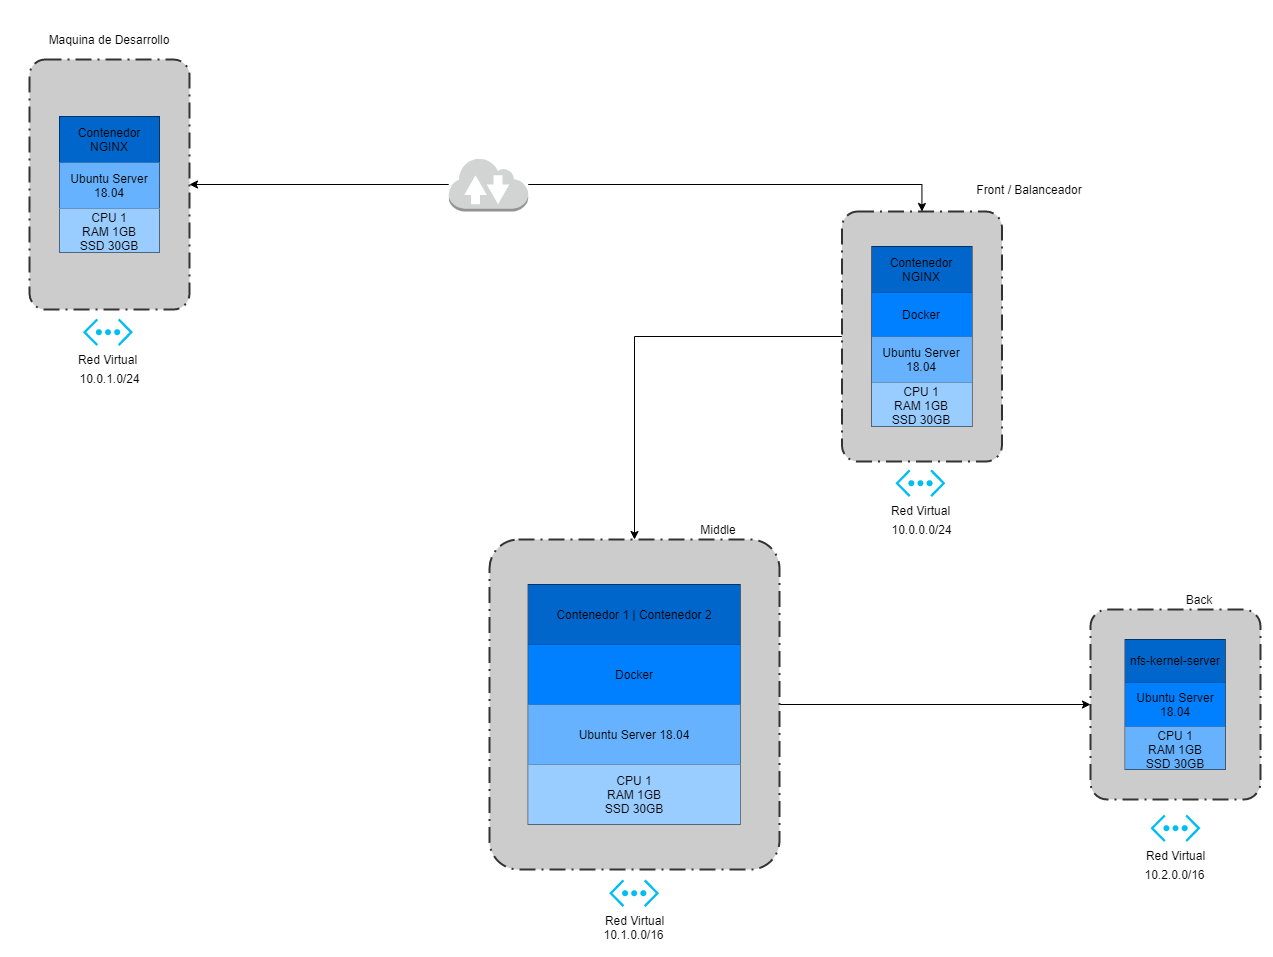

The diagram above was exported from draw.io. Its source (the exported page's mxGraphModel, read from the mxfile embedded in the PNG):
<mxGraphModel dx="1583" dy="616" grid="1" gridSize="10" guides="1" tooltips="1" connect="1" arrows="1" fold="1" page="1" pageScale="1" pageWidth="827" pageHeight="1169" math="0" shadow="0">
  <root>
    <mxCell id="0" />
    <mxCell id="1" parent="0" />
    <mxCell id="sfXh4jh1Oye7ONKLBqg9-81" value="" style="rounded=1;arcSize=10;dashed=1;strokeColor=#333333;fillColor=#CCCCCC;gradientColor=none;dashPattern=8 3 1 3;strokeWidth=2;" vertex="1" parent="1">
      <mxGeometry x="620" y="720" width="160" height="250" as="geometry" />
    </mxCell>
    <mxCell id="sfXh4jh1Oye7ONKLBqg9-82" style="edgeStyle=orthogonalEdgeStyle;rounded=0;orthogonalLoop=1;jettySize=auto;html=1;exitX=0;exitY=0.5;exitDx=0;exitDy=0;entryX=0.5;entryY=0;entryDx=0;entryDy=0;" edge="1" parent="1" source="sfXh4jh1Oye7ONKLBqg9-83" target="sfXh4jh1Oye7ONKLBqg9-93">
      <mxGeometry relative="1" as="geometry" />
    </mxCell>
    <mxCell id="sfXh4jh1Oye7ONKLBqg9-83" value="" style="rounded=1;arcSize=10;dashed=1;strokeColor=#333333;fillColor=#CCCCCC;gradientColor=none;dashPattern=8 3 1 3;strokeWidth=2;" vertex="1" parent="1">
      <mxGeometry x="1432.44" y="872" width="160" height="250" as="geometry" />
    </mxCell>
    <mxCell id="sfXh4jh1Oye7ONKLBqg9-91" value="" style="rounded=1;arcSize=10;dashed=1;strokeColor=#333333;fillColor=#CCCCCC;gradientColor=none;dashPattern=8 3 1 3;strokeWidth=2;" vertex="1" parent="1">
      <mxGeometry x="1680.99" y="1270" width="170" height="190" as="geometry" />
    </mxCell>
    <mxCell id="sfXh4jh1Oye7ONKLBqg9-92" style="edgeStyle=orthogonalEdgeStyle;rounded=0;orthogonalLoop=1;jettySize=auto;html=1;exitX=1;exitY=0.5;exitDx=0;exitDy=0;entryX=0;entryY=0.5;entryDx=0;entryDy=0;" edge="1" parent="1" source="sfXh4jh1Oye7ONKLBqg9-93" target="sfXh4jh1Oye7ONKLBqg9-91">
      <mxGeometry relative="1" as="geometry" />
    </mxCell>
    <mxCell id="sfXh4jh1Oye7ONKLBqg9-93" value="" style="rounded=1;arcSize=10;dashed=1;strokeColor=#333333;fillColor=#CCCCCC;gradientColor=none;dashPattern=8 3 1 3;strokeWidth=2;" vertex="1" parent="1">
      <mxGeometry x="1080" y="1200" width="290" height="330" as="geometry" />
    </mxCell>
    <mxCell id="sfXh4jh1Oye7ONKLBqg9-84" value="" style="shape=table;html=1;whiteSpace=wrap;startSize=0;container=1;collapsible=0;childLayout=tableLayout;" vertex="1" parent="1">
      <mxGeometry x="650" y="777" width="100" height="136" as="geometry" />
    </mxCell>
    <mxCell id="sfXh4jh1Oye7ONKLBqg9-85" value="" style="shape=partialRectangle;html=1;whiteSpace=wrap;collapsible=0;dropTarget=0;pointerEvents=0;fillColor=none;top=0;left=0;bottom=0;right=0;points=[[0,0.5],[1,0.5]];portConstraint=eastwest;" vertex="1" parent="sfXh4jh1Oye7ONKLBqg9-84">
      <mxGeometry width="100" height="46" as="geometry" />
    </mxCell>
    <mxCell id="sfXh4jh1Oye7ONKLBqg9-86" value="Contenedor NGINX" style="shape=partialRectangle;html=1;whiteSpace=wrap;connectable=0;overflow=hidden;fillColor=#0066CC;top=0;left=0;bottom=0;right=0;" vertex="1" parent="sfXh4jh1Oye7ONKLBqg9-85">
      <mxGeometry width="100" height="46" as="geometry" />
    </mxCell>
    <mxCell id="sfXh4jh1Oye7ONKLBqg9-87" value="" style="shape=partialRectangle;html=1;whiteSpace=wrap;collapsible=0;dropTarget=0;pointerEvents=0;fillColor=none;top=0;left=0;bottom=0;right=0;points=[[0,0.5],[1,0.5]];portConstraint=eastwest;" vertex="1" parent="sfXh4jh1Oye7ONKLBqg9-84">
      <mxGeometry y="46" width="100" height="46" as="geometry" />
    </mxCell>
    <mxCell id="sfXh4jh1Oye7ONKLBqg9-88" value="Ubuntu Server 18.04" style="shape=partialRectangle;html=1;whiteSpace=wrap;connectable=0;overflow=hidden;fillColor=#66B2FF;top=0;left=0;bottom=0;right=0;" vertex="1" parent="sfXh4jh1Oye7ONKLBqg9-87">
      <mxGeometry width="100" height="46" as="geometry" />
    </mxCell>
    <mxCell id="sfXh4jh1Oye7ONKLBqg9-89" style="shape=partialRectangle;html=1;whiteSpace=wrap;collapsible=0;dropTarget=0;pointerEvents=0;fillColor=none;top=0;left=0;bottom=0;right=0;points=[[0,0.5],[1,0.5]];portConstraint=eastwest;" vertex="1" parent="sfXh4jh1Oye7ONKLBqg9-84">
      <mxGeometry y="92" width="100" height="44" as="geometry" />
    </mxCell>
    <mxCell id="sfXh4jh1Oye7ONKLBqg9-90" value="CPU 1&lt;br&gt;RAM 1GB&lt;br&gt;SSD 30GB" style="shape=partialRectangle;html=1;whiteSpace=wrap;connectable=0;overflow=hidden;fillColor=#99CCFF;top=0;left=0;bottom=0;right=0;" vertex="1" parent="sfXh4jh1Oye7ONKLBqg9-89">
      <mxGeometry width="100" height="44" as="geometry" />
    </mxCell>
    <mxCell id="sfXh4jh1Oye7ONKLBqg9-94" value="Red Virtual" style="verticalLabelPosition=bottom;html=1;verticalAlign=top;align=center;strokeColor=none;fillColor=#00BEF2;shape=mxgraph.azure.virtual_network;pointerEvents=1;" vertex="1" parent="1">
      <mxGeometry x="1199.6299999999999" y="1540" width="50" height="27.500000000000004" as="geometry" />
    </mxCell>
    <mxCell id="sfXh4jh1Oye7ONKLBqg9-95" value="10.1.0.0/16&lt;span style=&quot;color: rgba(0 , 0 , 0 , 0) ; font-family: monospace ; font-size: 0px&quot;&gt;%3CmxGraphModel%3E%3Croot%3E%3CmxCell%20id%3D%220%22%2F%3E%3CmxCell%20id%3D%221%22%20parent%3D%220%22%2F%3E%3CmxCell%20id%3D%222%22%20value%3D%2213.65.145.212%22%20style%3D%22text%3Bhtml%3D1%3BstrokeColor%3Dnone%3BfillColor%3Dnone%3Balign%3Dcenter%3BverticalAlign%3Dmiddle%3BwhiteSpace%3Dwrap%3Brounded%3D0%3B%22%20vertex%3D%221%22%20parent%3D%221%22%3E%3CmxGeometry%20x%3D%22399.37%22%20y%3D%22111.75%22%20width%3D%2286.88%22%20height%3D%2220%22%20as%3D%22geometry%22%2F%3E%3C%2FmxCell%3E%3C%2Froot%3E%3C%2FmxGraphModel%3E&lt;/span&gt;" style="text;html=1;strokeColor=none;fillColor=none;align=center;verticalAlign=middle;whiteSpace=wrap;rounded=0;" vertex="1" parent="1">
      <mxGeometry x="1181.19" y="1585" width="86.88" height="20" as="geometry" />
    </mxCell>
    <mxCell id="sfXh4jh1Oye7ONKLBqg9-96" value="Red Virtual" style="verticalLabelPosition=bottom;html=1;verticalAlign=top;align=center;strokeColor=none;fillColor=#00BEF2;shape=mxgraph.azure.virtual_network;pointerEvents=1;" vertex="1" parent="1">
      <mxGeometry x="1740.99" y="1475" width="50" height="27.500000000000004" as="geometry" />
    </mxCell>
    <mxCell id="sfXh4jh1Oye7ONKLBqg9-97" value="10.2.0.0/16&lt;span style=&quot;color: rgba(0 , 0 , 0 , 0) ; font-family: monospace ; font-size: 0px&quot;&gt;%3CmxGraphModel%3E%3Croot%3E%3CmxCell%20id%3D%220%22%2F%3E%3CmxCell%20id%3D%221%22%20parent%3D%220%22%2F%3E%3CmxCell%20id%3D%222%22%20value%3D%2213.65.145.212%22%20style%3D%22text%3Bhtml%3D1%3BstrokeColor%3Dnone%3BfillColor%3Dnone%3Balign%3Dcenter%3BverticalAlign%3Dmiddle%3BwhiteSpace%3Dwrap%3Brounded%3D0%3B%22%20vertex%3D%221%22%20parent%3D%221%22%3E%3CmxGeometry%20x%3D%22399.37%22%20y%3D%22111.75%22%20width%3D%2286.88%22%20height%3D%2220%22%20as%3D%22geometry%22%2F%3E%3C%2FmxCell%3E%3C%2Froot%3E%3C%2FmxGraphModel%3E&lt;/span&gt;" style="text;html=1;strokeColor=none;fillColor=none;align=center;verticalAlign=middle;whiteSpace=wrap;rounded=0;" vertex="1" parent="1">
      <mxGeometry x="1722.22" y="1525" width="86.88" height="20" as="geometry" />
    </mxCell>
    <mxCell id="sfXh4jh1Oye7ONKLBqg9-98" value="Red Virtual" style="verticalLabelPosition=bottom;html=1;verticalAlign=top;align=center;strokeColor=none;fillColor=#00BEF2;shape=mxgraph.azure.virtual_network;pointerEvents=1;" vertex="1" parent="1">
      <mxGeometry x="1485.91" y="1130" width="50" height="27.500000000000004" as="geometry" />
    </mxCell>
    <mxCell id="sfXh4jh1Oye7ONKLBqg9-99" value="10.0.0.0/24&lt;span style=&quot;color: rgba(0 , 0 , 0 , 0) ; font-family: monospace ; font-size: 0px&quot;&gt;%3CmxGraphModel%3E%3Croot%3E%3CmxCell%20id%3D%220%22%2F%3E%3CmxCell%20id%3D%221%22%20parent%3D%220%22%2F%3E%3CmxCell%20id%3D%222%22%20value%3D%2213.65.145.212%22%20style%3D%22text%3Bhtml%3D1%3BstrokeColor%3Dnone%3BfillColor%3Dnone%3Balign%3Dcenter%3BverticalAlign%3Dmiddle%3BwhiteSpace%3Dwrap%3Brounded%3D0%3B%22%20vertex%3D%221%22%20parent%3D%221%22%3E%3CmxGeometry%20x%3D%22399.37%22%20y%3D%22111.75%22%20width%3D%2286.88%22%20height%3D%2220%22%20as%3D%22geometry%22%2F%3E%3C%2FmxCell%3E%3C%2Froot%3E%3C%2FmxGraphModel%3E&lt;/span&gt;" style="text;html=1;strokeColor=none;fillColor=none;align=center;verticalAlign=middle;whiteSpace=wrap;rounded=0;" vertex="1" parent="1">
      <mxGeometry x="1469" y="1180" width="86.88" height="20" as="geometry" />
    </mxCell>
    <mxCell id="sfXh4jh1Oye7ONKLBqg9-100" value="Middle" style="text;html=1;strokeColor=none;fillColor=none;align=center;verticalAlign=middle;whiteSpace=wrap;rounded=0;" vertex="1" parent="1">
      <mxGeometry x="1248.1200000000001" y="1180" width="121.88" height="20" as="geometry" />
    </mxCell>
    <mxCell id="sfXh4jh1Oye7ONKLBqg9-101" value="Back" style="text;html=1;strokeColor=none;fillColor=none;align=center;verticalAlign=middle;whiteSpace=wrap;rounded=0;" vertex="1" parent="1">
      <mxGeometry x="1729.11" y="1250" width="121.88" height="20" as="geometry" />
    </mxCell>
    <mxCell id="sfXh4jh1Oye7ONKLBqg9-103" style="edgeStyle=orthogonalEdgeStyle;rounded=0;orthogonalLoop=1;jettySize=auto;html=1;" edge="1" parent="1" source="sfXh4jh1Oye7ONKLBqg9-104" target="sfXh4jh1Oye7ONKLBqg9-81">
      <mxGeometry relative="1" as="geometry" />
    </mxCell>
    <mxCell id="sfXh4jh1Oye7ONKLBqg9-134" style="edgeStyle=orthogonalEdgeStyle;rounded=0;orthogonalLoop=1;jettySize=auto;html=1;entryX=0.5;entryY=0;entryDx=0;entryDy=0;" edge="1" parent="1" source="sfXh4jh1Oye7ONKLBqg9-104" target="sfXh4jh1Oye7ONKLBqg9-83">
      <mxGeometry relative="1" as="geometry" />
    </mxCell>
    <mxCell id="sfXh4jh1Oye7ONKLBqg9-104" value="" style="outlineConnect=0;dashed=0;verticalLabelPosition=bottom;verticalAlign=top;align=center;html=1;shape=mxgraph.aws3.internet_2;fillColor=#D2D3D3;gradientColor=none;strokeColor=#0066CC;" vertex="1" parent="1">
      <mxGeometry x="1039.22" y="818" width="79.5" height="54" as="geometry" />
    </mxCell>
    <mxCell id="sfXh4jh1Oye7ONKLBqg9-105" value="Front / Balanceador" style="text;html=1;strokeColor=none;fillColor=none;align=center;verticalAlign=middle;whiteSpace=wrap;rounded=0;" vertex="1" parent="1">
      <mxGeometry x="1559.1100000000001" y="840" width="121.88" height="20" as="geometry" />
    </mxCell>
    <mxCell id="sfXh4jh1Oye7ONKLBqg9-131" value="Red Virtual" style="verticalLabelPosition=bottom;html=1;verticalAlign=top;align=center;strokeColor=none;fillColor=#00BEF2;shape=mxgraph.azure.virtual_network;pointerEvents=1;" vertex="1" parent="1">
      <mxGeometry x="673.47" y="979" width="50" height="27.500000000000004" as="geometry" />
    </mxCell>
    <mxCell id="sfXh4jh1Oye7ONKLBqg9-132" value="10.0.1.0/24&lt;span style=&quot;color: rgba(0 , 0 , 0 , 0) ; font-family: monospace ; font-size: 0px&quot;&gt;%3CmxGraphModel%3E%3Croot%3E%3CmxCell%20id%3D%220%22%2F%3E%3CmxCell%20id%3D%221%22%20parent%3D%220%22%2F%3E%3CmxCell%20id%3D%222%22%20value%3D%2213.65.145.212%22%20style%3D%22text%3Bhtml%3D1%3BstrokeColor%3Dnone%3BfillColor%3Dnone%3Balign%3Dcenter%3BverticalAlign%3Dmiddle%3BwhiteSpace%3Dwrap%3Brounded%3D0%3B%22%20vertex%3D%221%22%20parent%3D%221%22%3E%3CmxGeometry%20x%3D%22399.37%22%20y%3D%22111.75%22%20width%3D%2286.88%22%20height%3D%2220%22%20as%3D%22geometry%22%2F%3E%3C%2FmxCell%3E%3C%2Froot%3E%3C%2FmxGraphModel%3E&lt;/span&gt;" style="text;html=1;strokeColor=none;fillColor=none;align=center;verticalAlign=middle;whiteSpace=wrap;rounded=0;" vertex="1" parent="1">
      <mxGeometry x="656.5600000000001" y="1029" width="86.88" height="20" as="geometry" />
    </mxCell>
    <mxCell id="sfXh4jh1Oye7ONKLBqg9-133" value="Maquina de Desarrollo" style="text;html=1;strokeColor=none;fillColor=none;align=center;verticalAlign=middle;whiteSpace=wrap;rounded=0;" vertex="1" parent="1">
      <mxGeometry x="633.03" y="690" width="133.93" height="20" as="geometry" />
    </mxCell>
    <mxCell id="sfXh4jh1Oye7ONKLBqg9-106" value="" style="shape=table;html=1;whiteSpace=wrap;startSize=0;container=1;collapsible=0;childLayout=tableLayout;" vertex="1" parent="1">
      <mxGeometry x="1118.72" y="1245" width="211.83" height="240" as="geometry" />
    </mxCell>
    <mxCell id="sfXh4jh1Oye7ONKLBqg9-107" value="" style="shape=partialRectangle;html=1;whiteSpace=wrap;collapsible=0;dropTarget=0;pointerEvents=0;fillColor=none;top=0;left=0;bottom=0;right=0;points=[[0,0.5],[1,0.5]];portConstraint=eastwest;" vertex="1" parent="sfXh4jh1Oye7ONKLBqg9-106">
      <mxGeometry width="211.83" height="60" as="geometry" />
    </mxCell>
    <mxCell id="sfXh4jh1Oye7ONKLBqg9-108" value="&lt;span&gt;Contenedor 1 | Contenedor 2&lt;br&gt;&lt;/span&gt;" style="shape=partialRectangle;html=1;whiteSpace=wrap;connectable=0;overflow=hidden;fillColor=#0066CC;top=0;left=0;bottom=0;right=0;" vertex="1" parent="sfXh4jh1Oye7ONKLBqg9-107">
      <mxGeometry width="212" height="60" as="geometry" />
    </mxCell>
    <mxCell id="sfXh4jh1Oye7ONKLBqg9-109" value="" style="shape=partialRectangle;html=1;whiteSpace=wrap;collapsible=0;dropTarget=0;pointerEvents=0;fillColor=none;top=0;left=0;bottom=0;right=0;points=[[0,0.5],[1,0.5]];portConstraint=eastwest;" vertex="1" parent="sfXh4jh1Oye7ONKLBqg9-106">
      <mxGeometry y="60" width="211.83" height="60" as="geometry" />
    </mxCell>
    <mxCell id="sfXh4jh1Oye7ONKLBqg9-110" value="Docker" style="shape=partialRectangle;html=1;whiteSpace=wrap;connectable=0;overflow=hidden;fillColor=#007FFF;top=0;left=0;bottom=0;right=0;" vertex="1" parent="sfXh4jh1Oye7ONKLBqg9-109">
      <mxGeometry width="212" height="60" as="geometry" />
    </mxCell>
    <mxCell id="sfXh4jh1Oye7ONKLBqg9-111" value="" style="shape=partialRectangle;html=1;whiteSpace=wrap;collapsible=0;dropTarget=0;pointerEvents=0;fillColor=none;top=0;left=0;bottom=0;right=0;points=[[0,0.5],[1,0.5]];portConstraint=eastwest;" vertex="1" parent="sfXh4jh1Oye7ONKLBqg9-106">
      <mxGeometry y="120" width="211.83" height="60" as="geometry" />
    </mxCell>
    <mxCell id="sfXh4jh1Oye7ONKLBqg9-112" value="Ubuntu Server 18.04" style="shape=partialRectangle;html=1;whiteSpace=wrap;connectable=0;overflow=hidden;fillColor=#66B2FF;top=0;left=0;bottom=0;right=0;" vertex="1" parent="sfXh4jh1Oye7ONKLBqg9-111">
      <mxGeometry width="212" height="60" as="geometry" />
    </mxCell>
    <mxCell id="sfXh4jh1Oye7ONKLBqg9-113" style="shape=partialRectangle;html=1;whiteSpace=wrap;collapsible=0;dropTarget=0;pointerEvents=0;fillColor=none;top=0;left=0;bottom=0;right=0;points=[[0,0.5],[1,0.5]];portConstraint=eastwest;" vertex="1" parent="sfXh4jh1Oye7ONKLBqg9-106">
      <mxGeometry y="180" width="211.83" height="60" as="geometry" />
    </mxCell>
    <mxCell id="sfXh4jh1Oye7ONKLBqg9-114" value="CPU 1&lt;br&gt;RAM 1GB&lt;br&gt;SSD 30GB" style="shape=partialRectangle;html=1;whiteSpace=wrap;connectable=0;overflow=hidden;fillColor=#99CCFF;top=0;left=0;bottom=0;right=0;" vertex="1" parent="sfXh4jh1Oye7ONKLBqg9-113">
      <mxGeometry width="212" height="60" as="geometry" />
    </mxCell>
    <mxCell id="sfXh4jh1Oye7ONKLBqg9-124" value="" style="shape=table;html=1;whiteSpace=wrap;startSize=0;container=1;collapsible=0;childLayout=tableLayout;" vertex="1" parent="1">
      <mxGeometry x="1715.66" y="1300" width="100" height="130" as="geometry" />
    </mxCell>
    <mxCell id="sfXh4jh1Oye7ONKLBqg9-125" value="" style="shape=partialRectangle;html=1;whiteSpace=wrap;collapsible=0;dropTarget=0;pointerEvents=0;fillColor=none;top=0;left=0;bottom=0;right=0;points=[[0,0.5],[1,0.5]];portConstraint=eastwest;" vertex="1" parent="sfXh4jh1Oye7ONKLBqg9-124">
      <mxGeometry width="100" height="43" as="geometry" />
    </mxCell>
    <mxCell id="sfXh4jh1Oye7ONKLBqg9-126" value="nfs-kernel-server" style="shape=partialRectangle;html=1;whiteSpace=wrap;connectable=0;overflow=hidden;fillColor=#0066CC;top=0;left=0;bottom=0;right=0;" vertex="1" parent="sfXh4jh1Oye7ONKLBqg9-125">
      <mxGeometry width="100" height="43" as="geometry" />
    </mxCell>
    <mxCell id="sfXh4jh1Oye7ONKLBqg9-127" value="" style="shape=partialRectangle;html=1;whiteSpace=wrap;collapsible=0;dropTarget=0;pointerEvents=0;fillColor=none;top=0;left=0;bottom=0;right=0;points=[[0,0.5],[1,0.5]];portConstraint=eastwest;" vertex="1" parent="sfXh4jh1Oye7ONKLBqg9-124">
      <mxGeometry y="43" width="100" height="44" as="geometry" />
    </mxCell>
    <mxCell id="sfXh4jh1Oye7ONKLBqg9-128" value="Ubuntu Server 18.04" style="shape=partialRectangle;html=1;whiteSpace=wrap;connectable=0;overflow=hidden;fillColor=#007FFF;top=0;left=0;bottom=0;right=0;" vertex="1" parent="sfXh4jh1Oye7ONKLBqg9-127">
      <mxGeometry width="100" height="44" as="geometry" />
    </mxCell>
    <mxCell id="sfXh4jh1Oye7ONKLBqg9-129" value="" style="shape=partialRectangle;html=1;whiteSpace=wrap;collapsible=0;dropTarget=0;pointerEvents=0;fillColor=none;top=0;left=0;bottom=0;right=0;points=[[0,0.5],[1,0.5]];portConstraint=eastwest;" vertex="1" parent="sfXh4jh1Oye7ONKLBqg9-124">
      <mxGeometry y="87" width="100" height="43" as="geometry" />
    </mxCell>
    <mxCell id="sfXh4jh1Oye7ONKLBqg9-130" value="CPU 1&lt;br&gt;RAM 1GB&lt;br&gt;SSD 30GB" style="shape=partialRectangle;html=1;whiteSpace=wrap;connectable=0;overflow=hidden;fillColor=#66B2FF;top=0;left=0;bottom=0;right=0;" vertex="1" parent="sfXh4jh1Oye7ONKLBqg9-129">
      <mxGeometry width="100" height="43" as="geometry" />
    </mxCell>
    <mxCell id="sfXh4jh1Oye7ONKLBqg9-115" value="" style="shape=table;html=1;whiteSpace=wrap;startSize=0;container=1;collapsible=0;childLayout=tableLayout;" vertex="1" parent="1">
      <mxGeometry x="1462.44" y="907" width="100" height="180" as="geometry" />
    </mxCell>
    <mxCell id="sfXh4jh1Oye7ONKLBqg9-116" value="" style="shape=partialRectangle;html=1;whiteSpace=wrap;collapsible=0;dropTarget=0;pointerEvents=0;fillColor=none;top=0;left=0;bottom=0;right=0;points=[[0,0.5],[1,0.5]];portConstraint=eastwest;" vertex="1" parent="sfXh4jh1Oye7ONKLBqg9-115">
      <mxGeometry width="100" height="46" as="geometry" />
    </mxCell>
    <mxCell id="sfXh4jh1Oye7ONKLBqg9-117" value="Contenedor NGINX" style="shape=partialRectangle;html=1;whiteSpace=wrap;connectable=0;overflow=hidden;fillColor=#0066CC;top=0;left=0;bottom=0;right=0;" vertex="1" parent="sfXh4jh1Oye7ONKLBqg9-116">
      <mxGeometry width="100" height="46" as="geometry" />
    </mxCell>
    <mxCell id="sfXh4jh1Oye7ONKLBqg9-118" value="" style="shape=partialRectangle;html=1;whiteSpace=wrap;collapsible=0;dropTarget=0;pointerEvents=0;fillColor=none;top=0;left=0;bottom=0;right=0;points=[[0,0.5],[1,0.5]];portConstraint=eastwest;" vertex="1" parent="sfXh4jh1Oye7ONKLBqg9-115">
      <mxGeometry y="46" width="100" height="44" as="geometry" />
    </mxCell>
    <mxCell id="sfXh4jh1Oye7ONKLBqg9-119" value="Docker" style="shape=partialRectangle;html=1;whiteSpace=wrap;connectable=0;overflow=hidden;fillColor=#007FFF;top=0;left=0;bottom=0;right=0;" vertex="1" parent="sfXh4jh1Oye7ONKLBqg9-118">
      <mxGeometry width="100" height="44" as="geometry" />
    </mxCell>
    <mxCell id="sfXh4jh1Oye7ONKLBqg9-120" value="" style="shape=partialRectangle;html=1;whiteSpace=wrap;collapsible=0;dropTarget=0;pointerEvents=0;fillColor=none;top=0;left=0;bottom=0;right=0;points=[[0,0.5],[1,0.5]];portConstraint=eastwest;" vertex="1" parent="sfXh4jh1Oye7ONKLBqg9-115">
      <mxGeometry y="90" width="100" height="46" as="geometry" />
    </mxCell>
    <mxCell id="sfXh4jh1Oye7ONKLBqg9-121" value="Ubuntu Server 18.04" style="shape=partialRectangle;html=1;whiteSpace=wrap;connectable=0;overflow=hidden;fillColor=#66B2FF;top=0;left=0;bottom=0;right=0;" vertex="1" parent="sfXh4jh1Oye7ONKLBqg9-120">
      <mxGeometry width="100" height="46" as="geometry" />
    </mxCell>
    <mxCell id="sfXh4jh1Oye7ONKLBqg9-122" style="shape=partialRectangle;html=1;whiteSpace=wrap;collapsible=0;dropTarget=0;pointerEvents=0;fillColor=none;top=0;left=0;bottom=0;right=0;points=[[0,0.5],[1,0.5]];portConstraint=eastwest;" vertex="1" parent="sfXh4jh1Oye7ONKLBqg9-115">
      <mxGeometry y="136" width="100" height="44" as="geometry" />
    </mxCell>
    <mxCell id="sfXh4jh1Oye7ONKLBqg9-123" value="CPU 1&lt;br&gt;RAM 1GB&lt;br&gt;SSD 30GB" style="shape=partialRectangle;html=1;whiteSpace=wrap;connectable=0;overflow=hidden;fillColor=#99CCFF;top=0;left=0;bottom=0;right=0;" vertex="1" parent="sfXh4jh1Oye7ONKLBqg9-122">
      <mxGeometry width="100" height="44" as="geometry" />
    </mxCell>
  </root>
</mxGraphModel>